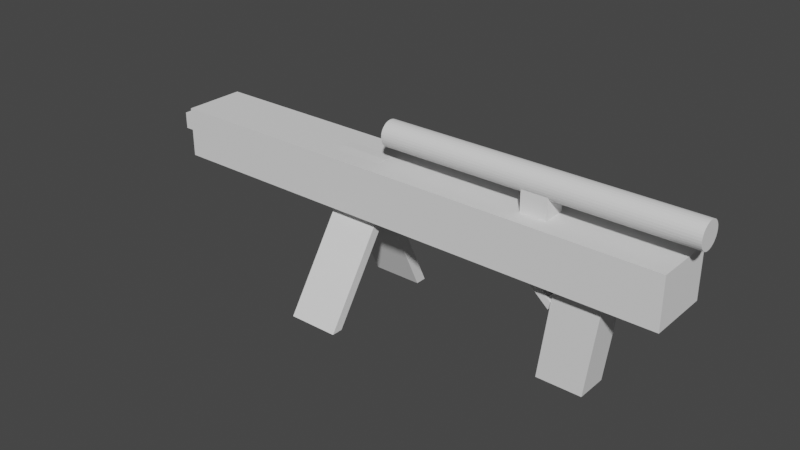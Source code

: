 # Source: SniperRifle.blend  (saved by Blender 3.5.10; exported with 4.5.12 LTS)
import bpy
from mathutils import Matrix  # noqa: F401  (used for matrix-valued properties, if any)

bpy.ops.wm.read_factory_settings(use_empty=True)
scene = bpy.context.scene
scene.name = 'Scene'

# ---- collections
col_collection = bpy.data.collections.new('Collection'); scene.collection.children.link(col_collection)

# ---- world
world_world = bpy.data.worlds.new('World'); scene.world = world_world
world_world.use_nodes = True; world_world.node_tree.nodes.clear()
_N = world_world.node_tree.nodes; _L = world_world.node_tree.links
n0 = _N.new('ShaderNodeOutputWorld'); n0.name = 'World Output'; n0.location = (300, 300)
n1 = _N.new('ShaderNodeBackground'); n1.name = 'Background'; n1.location = (10, 300)
n1.inputs[0].default_value = (0.05088, 0.05088, 0.05088, 1.0)
_L.new(n1.outputs[0], n0.inputs[0])
n0.is_active_output = True
world_world.color = (0.05088, 0.05088, 0.05088)
world_world.use_sun_shadow = False
world_world.sun_shadow_jitter_overblur = 0.0

# ---- meshes
me_cube_001 = bpy.data.meshes.new('Cube.001')
me_cube_001.from_pydata([(-1.0, -1.0, -1.0), (-0.4577, -1.0, 2.679), (-1.0, 1.0, -1.0), (-0.4577, 1.0, 2.679), (1.0, -1.0, -1.0), (1.542, -1.0, 2.679), (1.0, 1.0, -1.0), (1.542, 1.0, 2.679)], [], [(0, 1, 3, 2), (2, 3, 7, 6), (6, 7, 5, 4), (4, 5, 1, 0), (2, 6, 4, 0), (7, 3, 1, 5)])
_uv = me_cube_001.uv_layers.new(name='UVMap')
_uv.uv.foreach_set('vector', [0.375, 0.0, 0.625, 0.0, 0.625, 0.25, 0.375, 0.25, 0.375, 0.25, 0.625, 0.25, 0.625, 0.5, 0.375, 0.5, 0.375, 0.5, 0.625, 0.5, 0.625, 0.75, 0.375, 0.75, 0.375, 0.75, 0.625, 0.75, 0.625, 1.0, 0.375, 1.0, 0.125, 0.5, 0.375, 0.5, 0.375, 0.75, 0.125, 0.75, 0.625, 0.5, 0.875, 0.5, 0.875, 0.75, 0.625, 0.75])
me_cube_001.update()
me_cube_002 = bpy.data.meshes.new('Cube.002')
me_cube_002.from_pydata([(-2.835, -1.0, -1.0), (-2.835, -1.0, 1.0), (-2.835, 1.0, -1.0), (-2.835, 1.0, 1.0), (1.0, -1.0, -1.0), (1.0, -1.0, 1.0), (1.0, 1.0, -1.0), (1.0, 1.0, 1.0), (-0.02705, 1.0, -1.0), (-0.02705, 1.0, 1.0), (-0.02705, -1.0, -1.0), (-0.02705, -1.0, 1.0), (0.06637, 1.0, 1.0), (0.06637, -1.0, -1.0), (0.06637, 1.0, -1.0), (0.06637, -1.0, 1.0), (-2.835, -0.466, -1.0), (-2.835, -0.466, 1.0), (1.0, -0.466, -1.0), (1.0, -0.466, 1.0), (-0.02705, -0.466, 1.0), (-0.02705, -0.466, -1.0), (0.06637, -0.466, 1.0), (0.06637, -0.466, -1.0), (-2.835, 0.267, 1.0), (1.0, 0.267, -1.0), (-2.835, 0.267, -1.0), (1.0, 0.267, 1.0), (-0.02705, 0.267, 1.0), (-0.02705, 0.267, -1.0), (0.06637, 0.267, 1.0), (0.06637, 0.267, -1.0), (0.2226, -0.5399, -2.075), (0.2371, -0.5399, -1.77), (0.2226, 0.1931, -2.075), (0.2371, 0.1931, -1.77), (0.1607, 1.0, 1.0), (0.1607, -1.0, -1.0), (0.1607, 1.0, -1.0), (0.1607, -1.0, 1.0), (0.1607, -0.466, 1.0), (0.1607, -0.466, -1.0), (0.1607, 0.267, -1.0), (0.1607, 0.267, 1.0), (0.2149, 1.0, 1.0), (0.2149, -1.0, -1.0), (0.2149, -0.466, 1.0), (0.2149, 0.267, 1.0), (0.2149, 1.0, -1.0), (0.2149, -1.0, 1.0), (0.2149, -0.466, -1.0), (0.2149, 0.267, -1.0), (0.2246, -0.466, -1.395), (0.1704, -0.466, -1.395), (0.2246, 0.267, -1.395), (0.1704, 0.267, -1.395), (-1.506, 1.0, -1.0), (-1.506, -1.0, 1.0), (-1.506, 1.0, 1.0), (-1.506, -1.0, -1.0), (-1.506, -0.466, -1.0), (-1.506, -0.466, 1.0), (-1.506, 0.267, 1.0), (-1.506, 0.267, -1.0), (-1.135, 1.0, 1.0), (-1.135, -1.0, -1.0), (-1.135, -0.466, 1.0), (-1.135, 0.267, 1.0), (-1.135, 1.0, -1.0), (-1.135, -1.0, 1.0), (-1.135, -0.466, -1.0), (-1.135, 0.267, -1.0), (-1.135, -0.466, -0.9964), (-1.506, -0.466, -0.9964), (-1.135, 0.267, -0.9964), (-1.506, 0.267, -0.9964), (-1.505, -0.08165, 1.014), (-1.505, -0.1173, 1.014), (-1.134, -0.1173, 1.014), (-1.134, -0.08165, 1.014), (-2.835, -1.0, -0.3326), (-2.835, -1.0, 0.334), (-2.835, 1.0, 0.334), (-2.835, 1.0, -0.3326), (1.0, 1.0, 0.334), (1.0, 1.0, -0.3326), (1.0, -1.0, 0.334), (1.0, -1.0, -0.3326), (-0.02705, -1.0, 0.334), (-0.02705, -1.0, -0.3326), (-0.02705, 1.0, 0.334), (-0.02705, 1.0, -0.3326), (0.06637, -1.0, 0.334), (0.06637, -1.0, -0.3326), (0.06637, 1.0, 0.334), (0.06637, 1.0, -0.3326), (1.0, -0.466, 0.334), (1.0, -0.466, -0.3326), (-2.835, -0.466, 0.334), (-2.835, -0.466, -0.3326), (1.0, 0.267, 0.334), (1.0, 0.267, -0.3326), (-2.835, 0.267, 0.334), (-2.835, 0.267, -0.3326), (0.1607, -1.0, 0.334), (0.1607, -1.0, -0.3326), (0.1607, 1.0, 0.334), (0.1607, 1.0, -0.3326), (0.2149, -1.0, 0.334), (0.2149, -1.0, -0.3326), (0.2149, 1.0, 0.334), (0.2149, 1.0, -0.3326), (-1.506, 1.0, 0.334), (-1.506, 1.0, -0.3326), (-1.506, -1.0, 0.334), (-1.506, -1.0, -0.3326), (-1.135, -1.0, 0.334), (-1.135, -1.0, -0.3326), (-1.135, 1.0, 0.334), (-1.135, 1.0, -0.3326), (-3.049, -0.466, 0.334), (-3.049, -0.466, -0.3326), (-3.049, 0.267, 0.334), (-3.049, 0.267, -0.3326), (-2.835, -0.09948, -1.0), (1.0, -0.09948, 1.0), (-0.02705, -0.09948, 1.0), (-2.835, -0.09948, 1.0), (1.0, -0.09948, -1.0), (0.1607, -0.09948, -1.0), (0.1607, -0.09948, 1.0), (0.2149, -0.09948, 1.0), (0.2149, -0.09948, -1.0), (0.1704, -0.09948, -1.395), (0.2246, -0.09948, -1.395), (-1.506, -0.09948, 1.0), (-1.506, -0.09948, -1.0), (-1.135, -0.09948, 1.0), (-1.135, -0.09948, -1.0), (-1.506, -0.09948, -0.9964), (-1.135, -0.09948, -0.9964), (-1.505, -0.09948, 1.014), (-1.134, -0.09948, 1.014), (-2.835, -0.09948, -0.3326), (-2.835, -0.09948, 0.334), (1.0, -0.09948, -0.3326), (1.0, -0.09948, 0.334), (-3.049, -0.09948, -0.3326), (-3.049, -0.09948, 0.334), (-1.135, -2.541, -4.866), (-1.506, -2.541, -4.866), (-1.506, -2.174, -4.866), (-1.135, -2.174, -4.866), (-1.135, 1.727, -4.858), (-1.506, 1.727, -4.858), (-1.506, 1.36, -4.858), (-1.135, 1.36, -4.858), (-0.02705, -0.09948, 1.873), (-0.02705, -0.466, 1.873), (0.06637, -0.09948, 1.873), (0.06637, -0.466, 1.873), (-0.02705, 0.267, 1.873), (0.06637, 0.267, 1.873), (0.1607, -0.466, 1.873), (0.1607, 0.267, 1.873), (0.1607, -0.09948, 1.873), (-1.095, 0.2934, 2.093), (1.127, 0.2934, 2.093), (-1.095, 0.2855, 1.993), (1.127, 0.2855, 1.993), (-1.095, 0.2621, 1.898), (1.127, 0.2621, 1.898), (-1.095, 0.2241, 1.81), (1.127, 0.2241, 1.81), (-1.095, 0.173, 1.733), (1.127, 0.173, 1.733), (-1.095, 0.1107, 1.67), (1.127, 0.1107, 1.67), (-1.095, 0.0397, 1.623), (1.127, 0.0397, 1.623), (-1.095, -0.03738, 1.594), (1.127, -0.03738, 1.594), (-1.095, -0.1175, 1.584), (1.127, -0.1175, 1.584), (-1.095, -0.1977, 1.594), (1.127, -0.1977, 1.594), (-1.095, -0.2748, 1.623), (1.127, -0.2748, 1.623), (-1.095, -0.3458, 1.67), (1.127, -0.3458, 1.67), (-1.095, -0.4081, 1.733), (1.127, -0.4081, 1.733), (-1.095, -0.4592, 1.81), (1.127, -0.4592, 1.81), (-1.095, -0.4972, 1.898), (1.127, -0.4972, 1.898), (-1.095, -0.5206, 1.993), (1.127, -0.5206, 1.993), (-1.095, -0.5284, 2.093), (1.127, -0.5284, 2.093), (-1.095, -0.5206, 2.192), (1.127, -0.5206, 2.192), (-1.095, -0.4972, 2.287), (1.127, -0.4972, 2.287), (-1.095, -0.4592, 2.375), (1.127, -0.4592, 2.375), (-1.095, -0.4081, 2.452), (1.127, -0.4081, 2.452), (-1.095, -0.3458, 2.516), (1.127, -0.3458, 2.516), (-1.095, -0.2748, 2.563), (1.127, -0.2748, 2.563), (-1.095, -0.1977, 2.592), (1.127, -0.1977, 2.592), (-1.095, -0.1175, 2.601), (1.127, -0.1175, 2.601), (-1.095, -0.03738, 2.592), (1.127, -0.03738, 2.592), (-1.095, 0.0397, 2.563), (1.127, 0.0397, 2.563), (-1.095, 0.1107, 2.516), (1.127, 0.1107, 2.516), (-1.095, 0.173, 2.452), (1.127, 0.173, 2.452), (-1.095, 0.2241, 2.375), (1.127, 0.2241, 2.375), (-1.095, 0.2621, 2.287), (1.127, 0.2621, 2.287), (-1.095, 0.2855, 2.192), (1.127, 0.2855, 2.192)], [], [(102, 24, 3, 82), (110, 44, 7, 84), (96, 19, 5, 86), (114, 57, 1, 81), (50, 18, 4, 45), (61, 17, 1, 57), (22, 20, 11, 15), (70, 21, 10, 65), (92, 15, 11, 88), (118, 64, 9, 90), (104, 39, 15, 92), (40, 22, 15, 39), (21, 23, 13, 10), (90, 9, 12, 94), (29, 31, 23, 21), (126, 20, 158, 157), (71, 29, 21, 70, 138), (43, 30, 162, 164), (135, 127, 17, 61), (132, 128, 18, 50), (146, 125, 19, 96), (81, 1, 17, 98), (84, 7, 27, 100), (48, 6, 25, 51), (58, 3, 24, 62), (12, 9, 28, 30), (68, 8, 29, 71), (36, 12, 30, 43), (8, 14, 31, 29), (144, 127, 24, 102), (21, 23, 33, 32), (29, 31, 35, 34), (23, 31, 35, 33), (21, 29, 34, 32), (32, 34, 35, 33), (44, 36, 43, 47), (14, 38, 42, 31), (31, 42, 129, 41, 23), (131, 130, 40, 46), (46, 40, 39, 49), (108, 49, 39, 104), (23, 41, 37, 13), (94, 12, 36, 106), (86, 5, 49, 108), (19, 46, 49, 5), (125, 131, 46, 19), (7, 44, 47, 27), (38, 48, 51, 42), (129, 42, 55, 133), (41, 50, 45, 37), (106, 36, 44, 110), (133, 134, 52, 53), (42, 51, 54, 55), (132, 50, 52, 134), (50, 41, 53, 52), (2, 56, 63, 26), (64, 58, 62, 67), (135, 61, 77, 141), (124, 136, 60, 16), (82, 3, 58, 112), (16, 60, 59, 0), (66, 61, 57, 69), (116, 69, 57, 114), (88, 11, 69, 116), (20, 66, 69, 11), (126, 137, 66, 20), (9, 64, 67, 28), (56, 68, 71, 63), (70, 60, 73, 72), (112, 58, 64, 118), (60, 70, 65, 59), (139, 140, 152, 151), (136, 63, 75, 139), (63, 71, 74, 75), (138, 70, 72, 140), (142, 141, 77, 78), (67, 62, 76, 79), (137, 67, 79, 142), (61, 66, 78, 77), (56, 113, 119, 68), (113, 112, 118, 119), (10, 89, 117, 65), (89, 88, 116, 117), (65, 117, 115, 59), (117, 116, 114, 115), (2, 83, 113, 56), (83, 82, 112, 113), (38, 107, 111, 48), (107, 106, 110, 111), (4, 87, 109, 45), (87, 86, 108, 109), (14, 95, 107, 38), (95, 94, 106, 107), (45, 109, 105, 37), (109, 108, 104, 105), (124, 143, 103, 26), (102, 103, 123, 122), (6, 85, 101, 25), (85, 84, 100, 101), (0, 80, 99, 16), (80, 81, 98, 99), (128, 145, 97, 18), (145, 146, 96, 97), (8, 91, 95, 14), (91, 90, 94, 95), (37, 105, 93, 13), (105, 104, 92, 93), (68, 119, 91, 8), (119, 118, 90, 91), (13, 93, 89, 10), (93, 92, 88, 89), (59, 115, 80, 0), (115, 114, 81, 80), (18, 97, 87, 4), (97, 96, 86, 87), (48, 111, 85, 6), (111, 110, 84, 85), (26, 103, 83, 2), (103, 102, 82, 83), (147, 148, 122, 123), (143, 99, 121, 147), (99, 98, 120, 121), (144, 102, 122, 148), (98, 144, 148, 120), (103, 143, 147, 123), (121, 120, 148, 147), (101, 100, 146, 145), (25, 101, 145, 128), (16, 99, 143, 124), (66, 137, 142, 78), (79, 76, 141, 142), (71, 138, 140, 74), (60, 136, 139, 73), (140, 139, 155, 156), (28, 67, 137, 126), (26, 63, 136, 124), (62, 135, 141, 76), (51, 132, 134, 54), (55, 54, 134, 133), (41, 129, 133, 53), (27, 47, 131, 125), (47, 43, 130, 131), (98, 17, 127, 144), (100, 27, 125, 146), (51, 25, 128, 132), (62, 24, 127, 135), (130, 43, 164, 165), (30, 28, 161, 162), (151, 152, 149, 150), (73, 139, 151, 150), (72, 73, 150, 149), (140, 72, 149, 152), (154, 153, 156, 155), (74, 140, 156, 153), (75, 74, 153, 154), (139, 75, 154, 155), (165, 159, 160, 163), (159, 157, 158, 160), (162, 161, 157, 159), (164, 162, 159, 165), (20, 22, 160, 158), (22, 40, 163, 160), (28, 126, 157, 161), (40, 130, 165, 163), (166, 167, 169, 168), (168, 169, 171, 170), (170, 171, 173, 172), (172, 173, 175, 174), (174, 175, 177, 176), (176, 177, 179, 178), (178, 179, 181, 180), (180, 181, 183, 182), (182, 183, 185, 184), (184, 185, 187, 186), (186, 187, 189, 188), (188, 189, 191, 190), (190, 191, 193, 192), (192, 193, 195, 194), (194, 195, 197, 196), (196, 197, 199, 198), (198, 199, 201, 200), (200, 201, 203, 202), (202, 203, 205, 204), (204, 205, 207, 206), (206, 207, 209, 208), (208, 209, 211, 210), (210, 211, 213, 212), (212, 213, 215, 214), (214, 215, 217, 216), (216, 217, 219, 218), (218, 219, 221, 220), (220, 221, 223, 222), (222, 223, 225, 224), (224, 225, 227, 226), (169, 167, 229, 227, 225, 223, 221, 219, 217, 215, 213, 211, 209, 207, 205, 203, 201, 199, 197, 195, 193, 191, 189, 187, 185, 183, 181, 179, 177, 175, 173, 171), (226, 227, 229, 228), (228, 229, 167, 166), (166, 168, 170, 172, 174, 176, 178, 180, 182, 184, 186, 188, 190, 192, 194, 196, 198, 200, 202, 204, 206, 208, 210, 212, 214, 216, 218, 220, 222, 224, 226, 228)])
_uv = me_cube_002.uv_layers.new(name='UVMap')
_uv.uv.foreach_set('vector', [0.5418, 0.1584, 0.625, 0.1584, 0.625, 0.25, 0.5418, 0.25, 0.5418, 0.4019, 0.625, 0.4019, 0.625, 0.5, 0.5418, 0.5, 0.5418, 0.6832, 0.625, 0.6832, 0.625, 0.75, 0.5418, 0.75, 0.5418, 0.9424, 0.625, 0.9424, 0.625, 1.0, 0.5418, 1.0, 0.2769, 0.6832, 0.375, 0.6832, 0.375, 0.75, 0.2769, 0.75, 0.8174, 0.6832, 0.875, 0.6832, 0.875, 0.75, 0.8174, 0.75, 0.7417, 0.6832, 0.7534, 0.6832, 0.7534, 0.75, 0.7417, 0.75, 0.1986, 0.6832, 0.2466, 0.6832, 0.2466, 0.75, 0.1986, 0.75, 0.5418, 0.8667, 0.625, 0.8667, 0.625, 0.8784, 0.5418, 0.8784, 0.5418, 0.3236, 0.625, 0.3236, 0.625, 0.3716, 0.5418, 0.3716, 0.5418, 0.8549, 0.625, 0.8549, 0.625, 0.8667, 0.5418, 0.8667, 0.7299, 0.6832, 0.7417, 0.6832, 0.7417, 0.75, 0.7299, 0.75, 0.2466, 0.6832, 0.2583, 0.6832, 0.2583, 0.75, 0.2466, 0.75, 0.5418, 0.3716, 0.625, 0.3716, 0.625, 0.3833, 0.5418, 0.3833, 0.2466, 0.5916, 0.2583, 0.5916, 0.2583, 0.6832, 0.2466, 0.6832, 0.7534, 0.6374, 0.7534, 0.6832, 0.7534, 0.6832, 0.7534, 0.6374, 0.1986, 0.5916, 0.2466, 0.5916, 0.2466, 0.6832, 0.1986, 0.6832, 0.1986, 0.6374, 0.7299, 0.5916, 0.7417, 0.5916, 0.7417, 0.5916, 0.7299, 0.5916, 0.8174, 0.6374, 0.875, 0.6374, 0.875, 0.6832, 0.8174, 0.6832, 0.2769, 0.6374, 0.375, 0.6374, 0.375, 0.6832, 0.2769, 0.6832, 0.5418, 0.6374, 0.625, 0.6374, 0.625, 0.6832, 0.5418, 0.6832, 0.5418, 0.0, 0.625, 0.0, 0.625, 0.06675, 0.5418, 0.06675, 0.5418, 0.5, 0.625, 0.5, 0.625, 0.5916, 0.5418, 0.5916, 0.2769, 0.5, 0.375, 0.5, 0.375, 0.5916, 0.2769, 0.5916, 0.8174, 0.5, 0.875, 0.5, 0.875, 0.5916, 0.8174, 0.5916, 0.7417, 0.5, 0.7534, 0.5, 0.7534, 0.5916, 0.7417, 0.5916, 0.1986, 0.5, 0.2466, 0.5, 0.2466, 0.5916, 0.1986, 0.5916, 0.7299, 0.5, 0.7417, 0.5, 0.7417, 0.5916, 0.7299, 0.5916, 0.2466, 0.5, 0.2583, 0.5, 0.2583, 0.5916, 0.2466, 0.5916, 0.5418, 0.1126, 0.625, 0.1126, 0.625, 0.1584, 0.5418, 0.1584, 0.2466, 0.6832, 0.2583, 0.6832, 0.2583, 0.6832, 0.2466, 0.6832, 0.2466, 0.5916, 0.2583, 0.5916, 0.2583, 0.5916, 0.2466, 0.5916, 0.2583, 0.6832, 0.2583, 0.5916, 0.2583, 0.5916, 0.2583, 0.6832, 0.2466, 0.6832, 0.2466, 0.5916, 0.2466, 0.5916, 0.2466, 0.6832, 0.2466, 0.6832, 0.2466, 0.5916, 0.2583, 0.5916, 0.2583, 0.6832, 0.7231, 0.5, 0.7299, 0.5, 0.7299, 0.5916, 0.7231, 0.5916, 0.2583, 0.5, 0.2701, 0.5, 0.2701, 0.5916, 0.2583, 0.5916, 0.2583, 0.5916, 0.2701, 0.5916, 0.2701, 0.6374, 0.2701, 0.6832, 0.2583, 0.6832, 0.7231, 0.6374, 0.7299, 0.6374, 0.7299, 0.6832, 0.7231, 0.6832, 0.7231, 0.6832, 0.7299, 0.6832, 0.7299, 0.75, 0.7231, 0.75, 0.5418, 0.8481, 0.625, 0.8481, 0.625, 0.8549, 0.5418, 0.8549, 0.2583, 0.6832, 0.2701, 0.6832, 0.2701, 0.75, 0.2583, 0.75, 0.5418, 0.3833, 0.625, 0.3833, 0.625, 0.3951, 0.5418, 0.3951, 0.5418, 0.75, 0.625, 0.75, 0.625, 0.8481, 0.5418, 0.8481, 0.625, 0.6832, 0.7231, 0.6832, 0.7231, 0.75, 0.625, 0.75, 0.625, 0.6374, 0.7231, 0.6374, 0.7231, 0.6832, 0.625, 0.6832, 0.625, 0.5, 0.7231, 0.5, 0.7231, 0.5916, 0.625, 0.5916, 0.2701, 0.5, 0.2769, 0.5, 0.2769, 0.5916, 0.2701, 0.5916, 0.2701, 0.6374, 0.2701, 0.5916, 0.2701, 0.5916, 0.2701, 0.6374, 0.2701, 0.6832, 0.2769, 0.6832, 0.2769, 0.75, 0.2701, 0.75, 0.5418, 0.3951, 0.625, 0.3951, 0.625, 0.4019, 0.5418, 0.4019, 0.2701, 0.6374, 0.2769, 0.6374, 0.2769, 0.6832, 0.2701, 0.6832, 0.2701, 0.5916, 0.2769, 0.5916, 0.2769, 0.5916, 0.2701, 0.5916, 0.2769, 0.6374, 0.2769, 0.6832, 0.2769, 0.6832, 0.2769, 0.6374, 0.2769, 0.6832, 0.2701, 0.6832, 0.2701, 0.6832, 0.2769, 0.6832, 0.125, 0.5, 0.1826, 0.5, 0.1826, 0.5916, 0.125, 0.5916, 0.8014, 0.5, 0.8174, 0.5, 0.8174, 0.5916, 0.8014, 0.5916, 0.8174, 0.6374, 0.8174, 0.6832, 0.8174, 0.6832, 0.8174, 0.6374, 0.125, 0.6374, 0.1826, 0.6374, 0.1826, 0.6832, 0.125, 0.6832, 0.5418, 0.25, 0.625, 0.25, 0.625, 0.3076, 0.5418, 0.3076, 0.125, 0.6832, 0.1826, 0.6832, 0.1826, 0.75, 0.125, 0.75, 0.8014, 0.6832, 0.8174, 0.6832, 0.8174, 0.75, 0.8014, 0.75, 0.5418, 0.9264, 0.625, 0.9264, 0.625, 0.9424, 0.5418, 0.9424, 0.5418, 0.8784, 0.625, 0.8784, 0.625, 0.9264, 0.5418, 0.9264, 0.7534, 0.6832, 0.8014, 0.6832, 0.8014, 0.75, 0.7534, 0.75, 0.7534, 0.6374, 0.8014, 0.6374, 0.8014, 0.6832, 0.7534, 0.6832, 0.7534, 0.5, 0.8014, 0.5, 0.8014, 0.5916, 0.7534, 0.5916, 0.1826, 0.5, 0.1986, 0.5, 0.1986, 0.5916, 0.1826, 0.5916, 0.1986, 0.6832, 0.1826, 0.6832, 0.1826, 0.6832, 0.1986, 0.6832, 0.5418, 0.3076, 0.625, 0.3076, 0.625, 0.3236, 0.5418, 0.3236, 0.1826, 0.6832, 0.1986, 0.6832, 0.1986, 0.75, 0.1826, 0.75, 0.1826, 0.6374, 0.1986, 0.6374, 0.1986, 0.6374, 0.1826, 0.6374, 0.1826, 0.6374, 0.1826, 0.5916, 0.1826, 0.5916, 0.1826, 0.6374, 0.1826, 0.5916, 0.1986, 0.5916, 0.1986, 0.5916, 0.1826, 0.5916, 0.1986, 0.6374, 0.1986, 0.6832, 0.1986, 0.6832, 0.1986, 0.6374, 0.8014, 0.6374, 0.8174, 0.6374, 0.8174, 0.6832, 0.8014, 0.6832, 0.8014, 0.5916, 0.8174, 0.5916, 0.8174, 0.5916, 0.8014, 0.5916, 0.8014, 0.6374, 0.8014, 0.5916, 0.8014, 0.5916, 0.8014, 0.6374, 0.8174, 0.6832, 0.8014, 0.6832, 0.8014, 0.6832, 0.8174, 0.6832, 0.375, 0.3076, 0.4584, 0.3076, 0.4584, 0.3236, 0.375, 0.3236, 0.4584, 0.3076, 0.5418, 0.3076, 0.5418, 0.3236, 0.4584, 0.3236, 0.375, 0.8784, 0.4584, 0.8784, 0.4584, 0.9264, 0.375, 0.9264, 0.4584, 0.8784, 0.5418, 0.8784, 0.5418, 0.9264, 0.4584, 0.9264, 0.375, 0.9264, 0.4584, 0.9264, 0.4584, 0.9424, 0.375, 0.9424, 0.4584, 0.9264, 0.5418, 0.9264, 0.5418, 0.9424, 0.4584, 0.9424, 0.375, 0.25, 0.4584, 0.25, 0.4584, 0.3076, 0.375, 0.3076, 0.4584, 0.25, 0.5418, 0.25, 0.5418, 0.3076, 0.4584, 0.3076, 0.375, 0.3951, 0.4584, 0.3951, 0.4584, 0.4019, 0.375, 0.4019, 0.4584, 0.3951, 0.5418, 0.3951, 0.5418, 0.4019, 0.4584, 0.4019, 0.375, 0.75, 0.4584, 0.75, 0.4584, 0.8481, 0.375, 0.8481, 0.4584, 0.75, 0.5418, 0.75, 0.5418, 0.8481, 0.4584, 0.8481, 0.375, 0.3833, 0.4584, 0.3833, 0.4584, 0.3951, 0.375, 0.3951, 0.4584, 0.3833, 0.5418, 0.3833, 0.5418, 0.3951, 0.4584, 0.3951, 0.375, 0.8481, 0.4584, 0.8481, 0.4584, 0.8549, 0.375, 0.8549, 0.4584, 0.8481, 0.5418, 0.8481, 0.5418, 0.8549, 0.4584, 0.8549, 0.375, 0.1126, 0.4584, 0.1126, 0.4584, 0.1584, 0.375, 0.1584, 0.5418, 0.1584, 0.4584, 0.1584, 0.4584, 0.1584, 0.5418, 0.1584, 0.375, 0.5, 0.4584, 0.5, 0.4584, 0.5916, 0.375, 0.5916, 0.4584, 0.5, 0.5418, 0.5, 0.5418, 0.5916, 0.4584, 0.5916, 0.375, 0.0, 0.4584, 0.0, 0.4584, 0.06675, 0.375, 0.06675, 0.4584, 0.0, 0.5418, 0.0, 0.5418, 0.06675, 0.4584, 0.06675, 0.375, 0.6374, 0.4584, 0.6374, 0.4584, 0.6832, 0.375, 0.6832, 0.4584, 0.6374, 0.5418, 0.6374, 0.5418, 0.6832, 0.4584, 0.6832, 0.375, 0.3716, 0.4584, 0.3716, 0.4584, 0.3833, 0.375, 0.3833, 0.4584, 0.3716, 0.5418, 0.3716, 0.5418, 0.3833, 0.4584, 0.3833, 0.375, 0.8549, 0.4584, 0.8549, 0.4584, 0.8667, 0.375, 0.8667, 0.4584, 0.8549, 0.5418, 0.8549, 0.5418, 0.8667, 0.4584, 0.8667, 0.375, 0.3236, 0.4584, 0.3236, 0.4584, 0.3716, 0.375, 0.3716, 0.4584, 0.3236, 0.5418, 0.3236, 0.5418, 0.3716, 0.4584, 0.3716, 0.375, 0.8667, 0.4584, 0.8667, 0.4584, 0.8784, 0.375, 0.8784, 0.4584, 0.8667, 0.5418, 0.8667, 0.5418, 0.8784, 0.4584, 0.8784, 0.375, 0.9424, 0.4584, 0.9424, 0.4584, 1.0, 0.375, 1.0, 0.4584, 0.9424, 0.5418, 0.9424, 0.5418, 1.0, 0.4584, 1.0, 0.375, 0.6832, 0.4584, 0.6832, 0.4584, 0.75, 0.375, 0.75, 0.4584, 0.6832, 0.5418, 0.6832, 0.5418, 0.75, 0.4584, 0.75, 0.375, 0.4019, 0.4584, 0.4019, 0.4584, 0.5, 0.375, 0.5, 0.4584, 0.4019, 0.5418, 0.4019, 0.5418, 0.5, 0.4584, 0.5, 0.375, 0.1584, 0.4584, 0.1584, 0.4584, 0.25, 0.375, 0.25, 0.4584, 0.1584, 0.5418, 0.1584, 0.5418, 0.25, 0.4584, 0.25, 0.4584, 0.1126, 0.5418, 0.1126, 0.5418, 0.1584, 0.4584, 0.1584, 0.4584, 0.1126, 0.4584, 0.06675, 0.4584, 0.06675, 0.4584, 0.1126, 0.4584, 0.06675, 0.5418, 0.06675, 0.5418, 0.06675, 0.4584, 0.06675, 0.5418, 0.1126, 0.5418, 0.1584, 0.5418, 0.1584, 0.5418, 0.1126, 0.5418, 0.06675, 0.5418, 0.1126, 0.5418, 0.1126, 0.5418, 0.06675, 0.4584, 0.1584, 0.4584, 0.1126, 0.4584, 0.1126, 0.4584, 0.1584, 0.4584, 0.06675, 0.5418, 0.06675, 0.5418, 0.1126, 0.4584, 0.1126, 0.4584, 0.5916, 0.5418, 0.5916, 0.5418, 0.6374, 0.4584, 0.6374, 0.375, 0.5916, 0.4584, 0.5916, 0.4584, 0.6374, 0.375, 0.6374, 0.375, 0.06675, 0.4584, 0.06675, 0.4584, 0.1126, 0.375, 0.1126, 0.8014, 0.6832, 0.8014, 0.6374, 0.8014, 0.6374, 0.8014, 0.6832, 0.8014, 0.5916, 0.8174, 0.5916, 0.8174, 0.6374, 0.8014, 0.6374, 0.1986, 0.5916, 0.1986, 0.6374, 0.1986, 0.6374, 0.1986, 0.5916, 0.1826, 0.6832, 0.1826, 0.6374, 0.1826, 0.6374, 0.1826, 0.6832, 0.1986, 0.6374, 0.1826, 0.6374, 0.1826, 0.6374, 0.1986, 0.6374, 0.7534, 0.5916, 0.8014, 0.5916, 0.8014, 0.6374, 0.7534, 0.6374, 0.125, 0.5916, 0.1826, 0.5916, 0.1826, 0.6374, 0.125, 0.6374, 0.8174, 0.5916, 0.8174, 0.6374, 0.8174, 0.6374, 0.8174, 0.5916, 0.2769, 0.5916, 0.2769, 0.6374, 0.2769, 0.6374, 0.2769, 0.5916, 0.2701, 0.5916, 0.2769, 0.5916, 0.2769, 0.6374, 0.2701, 0.6374, 0.2701, 0.6832, 0.2701, 0.6374, 0.2701, 0.6374, 0.2701, 0.6832, 0.625, 0.5916, 0.7231, 0.5916, 0.7231, 0.6374, 0.625, 0.6374, 0.7231, 0.5916, 0.7299, 0.5916, 0.7299, 0.6374, 0.7231, 0.6374, 0.5418, 0.06675, 0.625, 0.06675, 0.625, 0.1126, 0.5418, 0.1126, 0.5418, 0.5916, 0.625, 0.5916, 0.625, 0.6374, 0.5418, 0.6374, 0.2769, 0.5916, 0.375, 0.5916, 0.375, 0.6374, 0.2769, 0.6374, 0.8174, 0.5916, 0.875, 0.5916, 0.875, 0.6374, 0.8174, 0.6374, 0.7299, 0.6374, 0.7299, 0.5916, 0.7299, 0.5916, 0.7299, 0.6374, 0.7417, 0.5916, 0.7534, 0.5916, 0.7534, 0.5916, 0.7417, 0.5916, 0.1826, 0.6374, 0.1986, 0.6374, 0.1986, 0.6832, 0.1826, 0.6832, 0.1826, 0.6832, 0.1826, 0.6374, 0.1826, 0.6374, 0.1826, 0.6832, 0.1986, 0.6832, 0.1826, 0.6832, 0.1826, 0.6832, 0.1986, 0.6832, 0.1986, 0.6374, 0.1986, 0.6832, 0.1986, 0.6832, 0.1986, 0.6374, 0.1826, 0.5916, 0.1986, 0.5916, 0.1986, 0.6374, 0.1826, 0.6374, 0.1986, 0.5916, 0.1986, 0.6374, 0.1986, 0.6374, 0.1986, 0.5916, 0.1826, 0.5916, 0.1986, 0.5916, 0.1986, 0.5916, 0.1826, 0.5916, 0.1826, 0.6374, 0.1826, 0.5916, 0.1826, 0.5916, 0.1826, 0.6374, 0.7299, 0.6374, 0.7417, 0.6374, 0.7417, 0.6832, 0.7299, 0.6832, 0.7417, 0.6374, 0.7534, 0.6374, 0.7534, 0.6832, 0.7417, 0.6832, 0.7417, 0.5916, 0.7534, 0.5916, 0.7534, 0.6374, 0.7417, 0.6374, 0.7299, 0.5916, 0.7417, 0.5916, 0.7417, 0.6374, 0.7299, 0.6374, 0.7534, 0.6832, 0.7417, 0.6832, 0.7417, 0.6832, 0.7534, 0.6832, 0.7417, 0.6832, 0.7299, 0.6832, 0.7299, 0.6832, 0.7417, 0.6832, 0.7534, 0.5916, 0.7534, 0.6374, 0.7534, 0.6374, 0.7534, 0.5916, 0.7299, 0.6832, 0.7299, 0.6374, 0.7299, 0.6374, 0.7299, 0.6832, 1.0, 0.5, 1.0, 1.0, 0.9688, 1.0, 0.9688, 0.5, 0.9688, 0.5, 0.9688, 1.0, 0.9375, 1.0, 0.9375, 0.5, 0.9375, 0.5, 0.9375, 1.0, 0.9062, 1.0, 0.9062, 0.5, 0.9062, 0.5, 0.9062, 1.0, 0.875, 1.0, 0.875, 0.5, 0.875, 0.5, 0.875, 1.0, 0.8438, 1.0, 0.8438, 0.5, 0.8438, 0.5, 0.8438, 1.0, 0.8125, 1.0, 0.8125, 0.5, 0.8125, 0.5, 0.8125, 1.0, 0.7812, 1.0, 0.7812, 0.5, 0.7812, 0.5, 0.7812, 1.0, 0.75, 1.0, 0.75, 0.5, 0.75, 0.5, 0.75, 1.0, 0.7188, 1.0, 0.7188, 0.5, 0.7188, 0.5, 0.7188, 1.0, 0.6875, 1.0, 0.6875, 0.5, 0.6875, 0.5, 0.6875, 1.0, 0.6562, 1.0, 0.6562, 0.5, 0.6562, 0.5, 0.6562, 1.0, 0.625, 1.0, 0.625, 0.5, 0.625, 0.5, 0.625, 1.0, 0.5938, 1.0, 0.5938, 0.5, 0.5938, 0.5, 0.5938, 1.0, 0.5625, 1.0, 0.5625, 0.5, 0.5625, 0.5, 0.5625, 1.0, 0.5312, 1.0, 0.5312, 0.5, 0.5312, 0.5, 0.5312, 1.0, 0.5, 1.0, 0.5, 0.5, 0.5, 0.5, 0.5, 1.0, 0.4688, 1.0, 0.4688, 0.5, 0.4688, 0.5, 0.4688, 1.0, 0.4375, 1.0, 0.4375, 0.5, 0.4375, 0.5, 0.4375, 1.0, 0.4062, 1.0, 0.4062, 0.5, 0.4062, 0.5, 0.4062, 1.0, 0.375, 1.0, 0.375, 0.5, 0.375, 0.5, 0.375, 1.0, 0.3438, 1.0, 0.3438, 0.5, 0.3438, 0.5, 0.3438, 1.0, 0.3125, 1.0, 0.3125, 0.5, 0.3125, 0.5, 0.3125, 1.0, 0.2812, 1.0, 0.2812, 0.5, 0.2812, 0.5, 0.2812, 1.0, 0.25, 1.0, 0.25, 0.5, 0.25, 0.5, 0.25, 1.0, 0.2188, 1.0, 0.2188, 0.5, 0.2188, 0.5, 0.2188, 1.0, 0.1875, 1.0, 0.1875, 0.5, 0.1875, 0.5, 0.1875, 1.0, 0.1562, 1.0, 0.1562, 0.5, 0.1562, 0.5, 0.1562, 1.0, 0.125, 1.0, 0.125, 0.5, 0.125, 0.5, 0.125, 1.0, 0.09375, 1.0, 0.09375, 0.5, 0.09375, 0.5, 0.09375, 1.0, 0.0625, 1.0, 0.0625, 0.5, 0.2968, 0.4854, 0.25, 0.49, 0.2032, 0.4854, 0.1582, 0.4717, 0.1167, 0.4496, 0.08029, 0.4197, 0.05045, 0.3833, 0.02827, 0.3418, 0.01461, 0.2968, 0.01, 0.25, 0.01461, 0.2032, 0.02827, 0.1582, 0.05045, 0.1167, 0.08029, 0.08029, 0.1167, 0.05045, 0.1582, 0.02827, 0.2032, 0.01461, 0.25, 0.01, 0.2968, 0.01461, 0.3418, 0.02827, 0.3833, 0.05045, 0.4197, 0.08029, 0.4496, 0.1167, 0.4717, 0.1582, 0.4854, 0.2032, 0.49, 0.25, 0.4854, 0.2968, 0.4717, 0.3418, 0.4496, 0.3833, 0.4197, 0.4197, 0.3833, 0.4496, 0.3418, 0.4717, 0.0625, 0.5, 0.0625, 1.0, 0.03125, 1.0, 0.03125, 0.5, 0.03125, 0.5, 0.03125, 1.0, 0.0, 1.0, 0.0, 0.5, 0.75, 0.49, 0.7968, 0.4854, 0.8418, 0.4717, 0.8833, 0.4496, 0.9197, 0.4197, 0.9496, 0.3833, 0.9717, 0.3418, 0.9854, 0.2968, 0.99, 0.25, 0.9854, 0.2032, 0.9717, 0.1582, 0.9496, 0.1167, 0.9197, 0.08029, 0.8833, 0.05045, 0.8418, 0.02827, 0.7968, 0.01461, 0.75, 0.01, 0.7032, 0.01461, 0.6582, 0.02827, 0.6167, 0.05045, 0.5803, 0.08029, 0.5504, 0.1167, 0.5283, 0.1582, 0.5146, 0.2032, 0.51, 0.25, 0.5146, 0.2968, 0.5283, 0.3418, 0.5504, 0.3833, 0.5803, 0.4197, 0.6167, 0.4496, 0.6582, 0.4717, 0.7032, 0.4854])
me_cube_002.update()

# ---- objects
ob_cube = bpy.data.objects.new('Cube', me_cube_001)
ob_cube_001 = bpy.data.objects.new('Cube.001', me_cube_002)

# ---- transforms, parenting, visibility, modifiers, constraints
ob_cube.location = (4.042, 0.0, 0.0)
ob_cube.scale = (0.8655, 0.6058, 1.0)
ob_cube_001.location = (2.329, 0.0, 3.651)
ob_cube_001.scale = (5.154, 1.178, 0.9515)

# ---- collection membership
col_collection.objects.link(ob_cube)
col_collection.objects.link(ob_cube_001)

# ---- scene / render settings (as saved in the file)
scene.frame_start = 1; scene.frame_end = 250; scene.frame_set(1)
scene.render.engine = 'BLENDER_EEVEE_NEXT'
scene.cycles.sampling_pattern = 'TABULATED_SOBOL'
scene.view_settings.view_transform = 'Filmic'
bpy.context.view_layer.update()

# ---- added for rendering (the .blend has no active camera and no usable light): camera, sun
cam_auto = bpy.data.cameras.new('AutoCamera')
cam_auto.lens = 50.0
cam_auto.sensor_width = 36.0
cam_auto.clip_end = 1000.0
ob_auto_camera = bpy.data.objects.new('AutoCamera', cam_auto)
scene.collection.objects.link(ob_auto_camera)
ob_auto_camera.location = (18.8629, -26.2636, 19.7524)
ob_auto_camera.rotation_euler = (1.09748, -7.21219e-08, 0.694738)
scene.camera = ob_auto_camera
light_auto_sun = bpy.data.lights.new('AutoSun', 'SUN')
light_auto_sun.energy = 3.0
light_auto_sun.angle = 0.0523599
ob_auto_sun = bpy.data.objects.new('AutoSun', light_auto_sun)
scene.collection.objects.link(ob_auto_sun)
ob_auto_sun.rotation_euler = (0.872665, 0.174533, 0.523599)
bpy.context.view_layer.update()
